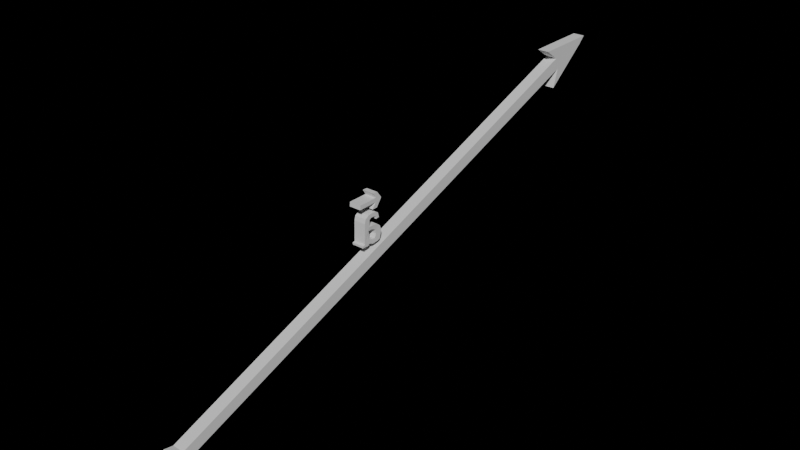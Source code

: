# Source: VectorRight.blend  (saved by Blender 4.0.36; exported with 4.5.12 LTS)
import bpy
from mathutils import Matrix  # noqa: F401  (used for matrix-valued properties, if any)

bpy.ops.wm.read_factory_settings(use_empty=True)
scene = bpy.context.scene
scene.name = 'Scene'

# ---- collections
col_collection = bpy.data.collections.new('Collection'); scene.collection.children.link(col_collection)

# ---- world
world_world = bpy.data.worlds.new('World'); scene.world = world_world
world_world.use_nodes = True; world_world.node_tree.nodes.clear()
_N = world_world.node_tree.nodes; _L = world_world.node_tree.links
n0 = _N.new('ShaderNodeOutputWorld'); n0.name = 'World Output'; n0.location = (300, 300)
n1 = _N.new('ShaderNodeMixShader'); n1.name = 'Mix Shader'; n1.location = (10, 300)
n2 = _N.new('ShaderNodeMixShader'); n2.name = 'Mix Shader.001'; n2.location = (-180, 250)
_L.new(n1.outputs[0], n0.inputs[0])
_L.new(n2.outputs[0], n1.inputs[1])
n0.is_active_output = True
world_world.color = (0.05088, 0.05088, 0.05088)
world_world.use_sun_shadow = False
world_world.sun_shadow_jitter_overblur = 0.0

# ---- meshes
me_plane = bpy.data.meshes.new('Plane')
me_plane.from_pydata([(-0.7428, 2.151, 1.124e-08), (-0.6881, 2.092, 1.363e-08), (-0.7383, 1.654, 1.144e-08), (-0.7423, 2.06, 1.127e-08), (-0.4284, 1.759, 2.499e-08), (-0.5696, 1.804, 1.881e-08), (-0.6562, 1.772, 1.503e-08), (0.7202, -1.988, 7.519e-08), (0.7976, -1.96, 7.858e-08), (0.7065, -2.055, 7.459e-08), (0.7228, -2.111, 7.531e-08), (0.8068, -2.143, 7.898e-08), (0.8446, -2.009, 8.063e-08), (0.8627, -2.063, 8.142e-08), (-0.2654, -0.439, 0.0004416), (-0.2357, -0.2943, 0.0004416), (-0.2654, -0.2912, 0.0004416), (-0.2335, -0.4412, 0.0004416), (-0.3048, -0.3168, 0.0004416), (-0.3028, -0.2773, 0.0004416), (-0.2523, -0.239, 0.0004416), (-0.1943, -0.2814, 0.0004416), (-0.1943, -0.3226, 0.0004416), (-0.1694, -0.3346, -0.08986), (-0.1552, -0.2705, -0.08986), (-0.1664, -0.3606, -0.08986), (-0.1694, -0.2949, -0.08986), (-0.1481, -0.3896, -0.08986), (-0.1175, -0.3972, -0.08986), (0.01832, -0.4003, -0.08986), (0.03053, -0.4003, -0.08986), (0.03358, -0.4201, -0.08986), (0.04917, -0.4185, -0.08986), (0.04884, -0.3621, -0.08986), (0.03816, -0.3591, -0.08986), (0.0519, -0.3178, -0.08986), (0.04884, -0.2766, -0.08986), (0.04121, -0.2537, -0.08986), (0.004579, -0.2431, -0.08986), (-0.02137, -0.24, -0.08986), (-0.05495, -0.2522, -0.08986), (-0.07479, -0.2782, -0.08986), (-0.0809, -0.3194, -0.08986), (-0.0809, -0.3529, -0.08986), (-0.1313, -0.3514, -0.08986), (-0.1404, -0.3362, -0.08986), (-0.1404, -0.3102, -0.08986), (-0.1297, -0.2858, -0.08986), (-0.1145, -0.2873, -0.08986), (-0.1175, -0.2598, -0.08986), (0.01018, -0.3553, -0.09189), (0.01933, -0.3263, -0.09189), (-0.05431, -0.3584, -0.09189), (0.02086, -0.3019, -0.09189), (-0.006614, -0.2882, -0.09189), (-0.03867, -0.2928, -0.09189), (-0.05393, -0.3279, -0.09189), (-0.688, 2.092, -0.08881), (-0.4282, 1.76, -0.08881), (-0.7427, 2.152, -0.08881), (-0.7421, 2.061, -0.08881), (-0.7381, 1.655, -0.08881), (-0.5695, 1.805, -0.08881), (-0.6561, 1.773, -0.08881), (0.7203, -1.987, -0.08881), (0.7978, -1.959, -0.08881), (0.723, -2.11, -0.08881), (0.7066, -2.054, -0.08881), (0.8447, -2.008, -0.08881), (0.8629, -2.062, -0.08881), (-0.3047, -0.316, -0.08837), (-0.2653, -0.2903, -0.08837), (-0.2334, -0.4403, -0.08837), (-0.2356, -0.2934, -0.08837), (-0.2653, -0.4381, -0.08837), (-0.3026, -0.2764, -0.08837), (-0.2521, -0.2381, -0.08837), (-0.1942, -0.2806, -0.08837), (-0.1942, -0.3217, -0.08837), (-0.1662, -0.3615, -0.001049), (-0.1479, -0.3905, -0.001049), (-0.1693, -0.2958, -0.001049), (-0.1693, -0.3355, -0.001049), (-0.1551, -0.2714, -0.001049), (-0.1174, -0.3981, -0.001049), (0.01846, -0.4011, -0.001049), (0.03067, -0.4011, -0.001049), (0.03372, -0.421, -0.001049), (0.04932, -0.4194, -0.001049), (0.04898, -0.363, -0.001049), (0.0383, -0.3599, -0.001049), (0.05204, -0.3187, -0.001049), (0.04898, -0.2775, -0.001049), (0.04135, -0.2546, -0.001049), (0.00472, -0.2439, -0.001049), (-0.02123, -0.2409, -0.001049), (-0.05481, -0.2531, -0.001049), (-0.07465, -0.279, -0.001049), (-0.08075, -0.3203, -0.001049), (-0.08075, -0.3538, -0.001049), (-0.1311, -0.3523, -0.001049), (-0.1403, -0.337, -0.001049), (-0.1403, -0.3111, -0.001049), (-0.1296, -0.2867, -0.001049), (-0.1143, -0.2882, -0.001049), (-0.1174, -0.2607, -0.001049), (-0.05417, -0.3593, -0.00308), (0.01032, -0.3562, -0.00308), (0.01947, -0.3272, -0.00308), (0.021, -0.3028, -0.00308), (-0.006473, -0.2891, -0.00308), (-0.03853, -0.2936, -0.00308), (-0.05379, -0.3287, -0.00308), (0.8069, -2.142, -0.08881)], [], [(0, 3, 1), (1, 3, 2, 6, 5, 4), (7, 8, 5, 6), (9, 12, 8, 7), (10, 13, 12, 9), (11, 13, 10), (18, 16, 19), (20, 19, 21), (22, 21, 15), (15, 21, 19, 16, 14, 17), (47, 24, 49, 48), (24, 47, 46, 26), (26, 46, 45, 23), (23, 45, 44, 25), (27, 25, 44), (28, 27, 44), (28, 44, 43, 29), (50, 34, 29, 43, 52), (29, 34, 33, 30), (31, 30, 33, 32), (43, 42, 56, 52), (42, 41, 55, 56), (41, 40, 55), (40, 39, 55), (39, 38, 54, 55), (38, 37, 54), (37, 36, 53, 54), (36, 35, 51, 53), (35, 34, 50, 51), (59, 57, 60), (57, 58, 62, 63, 61, 60), (64, 63, 62, 65), (67, 64, 65, 68), (66, 67, 68, 69), (113, 66, 69), (70, 75, 71), (76, 77, 75), (78, 73, 77), (73, 72, 74, 71, 75, 77), (103, 104, 105, 83), (83, 81, 102, 103), (81, 82, 101, 102), (82, 79, 100, 101), (80, 100, 79), (84, 100, 80), (84, 85, 99, 100), (107, 106, 99, 85, 90), (85, 86, 89, 90), (87, 88, 89, 86), (99, 106, 112, 98), (98, 112, 111, 97), (97, 111, 96), (96, 111, 95), (95, 111, 110, 94), (94, 110, 93), (93, 110, 109, 92), (92, 109, 108, 91), (91, 108, 107, 90), (49, 105, 104, 48), (21, 22, 78, 77), (52, 106, 107, 50), (27, 80, 79, 25), (24, 83, 105, 49), (23, 82, 81, 26), (50, 107, 108, 51), (26, 81, 83, 24), (53, 109, 110, 54), (25, 79, 82, 23), (1, 4, 58, 57), (51, 108, 109, 53), (28, 84, 80, 27), (0, 1, 57, 59), (11, 10, 66, 113), (54, 110, 111, 55), (29, 85, 84, 28), (3, 0, 59, 60), (13, 11, 113, 69), (55, 111, 112, 56), (30, 86, 85, 29), (2, 3, 60, 61), (8, 12, 68, 65), (56, 112, 106, 52), (31, 87, 86, 30), (4, 5, 62, 58), (9, 7, 64, 67), (22, 15, 73, 78), (32, 88, 87, 31), (6, 2, 61, 63), (33, 89, 88, 32), (7, 6, 63, 64), (34, 90, 89, 33), (5, 8, 65, 62), (35, 91, 90, 34), (10, 9, 67, 66), (36, 92, 91, 35), (12, 13, 69, 68), (37, 93, 92, 36), (38, 94, 93, 37), (39, 95, 94, 38), (40, 96, 95, 39), (41, 97, 96, 40), (42, 98, 97, 41), (16, 18, 70, 71), (43, 99, 98, 42), (15, 17, 72, 73), (44, 100, 99, 43), (17, 14, 74, 72), (45, 101, 100, 44), (14, 16, 71, 74), (46, 102, 101, 45), (18, 19, 75, 70), (47, 103, 102, 46), (20, 76, 75, 19), (48, 104, 103, 47), (21, 77, 76, 20)])
_uv = me_plane.uv_layers.new(name='UVMap')
_uv.uv.foreach_set('vector', [0.0, 0.0, 0.0, 0.0, 0.0, 0.0, 0.0, 0.0, 0.0, 0.0, 0.0, 0.0, 0.0, 0.0, 0.0, 0.0, 0.0, 0.0, 0.0, 0.0, 0.0, 0.0, 0.0, 0.0, 0.0, 0.0, 0.0, 0.0, 0.0, 0.0, 0.0, 0.0, 0.0, 0.0, 0.0, 0.0, 0.0, 0.0, 0.0, 0.0, 0.0, 0.0, 0.0, 0.0, 0.0, 0.0, 0.0, 0.0, 0.0, 0.0, 0.0, 0.0, 0.0, 0.0, 0.0, 0.0, 0.0, 0.0, 0.0, 0.0, 0.0, 0.0, 0.0, 0.0, 0.0, 0.0, 0.0, 0.0, 0.0, 0.0, 0.0, 0.0, 0.0, 0.0, 0.0, 0.0, 0.0, 0.0, 0.0, 0.0, 0.0, 0.0, 0.0, 0.0, 0.0, 0.0, 0.0, 0.0, 0.0, 0.0, 0.0, 0.0, 0.0, 0.0, 0.0, 0.0, 0.0, 0.0, 0.0, 0.0, 0.0, 0.0, 0.0, 0.0, 0.0, 0.0, 0.0, 0.0, 0.0, 0.0, 0.0, 0.0, 0.0, 0.0, 0.0, 0.0, 0.0, 0.0, 0.0, 0.0, 0.0, 0.0, 0.0, 0.0, 0.0, 0.0, 0.0, 0.0, 0.0, 0.0, 0.0, 0.0, 0.0, 0.0, 0.0, 0.0, 0.0, 0.0, 0.0, 0.0, 0.0, 0.0, 0.0, 0.0, 0.0, 0.0, 0.0, 0.0, 0.0, 0.0, 0.0, 0.0, 0.0, 0.0, 0.0, 0.0, 0.0, 0.0, 0.0, 0.0, 0.0, 0.0, 0.0, 0.0, 0.0, 0.0, 0.0, 0.0, 0.0, 0.0, 0.0, 0.0, 0.0, 0.0, 0.0, 0.0, 0.0, 0.0, 0.0, 0.0, 0.0, 0.0, 0.0, 0.0, 0.0, 0.0, 0.0, 0.0, 0.0, 0.0, 0.0, 0.0, 0.0, 0.0, 0.0, 0.0, 0.0, 0.0, 0.0, 0.0, 0.0, 0.0, 0.0, 0.0, 0.0, 0.0, 0.0, 0.0, 0.0, 0.0, 0.0, 0.0, 0.0, 0.0, 0.0, 0.0, 0.0, 0.0, 0.0, 0.0, 0.0, 0.0, 0.0, 0.0, 0.0, 0.0, 0.0, 0.0, 0.0, 0.0, 0.0, 0.0, 0.0, 0.0, 0.0, 0.0, 0.0, 0.0, 0.0, 0.0, 0.0, 0.0, 0.0, 0.0, 0.0, 0.0, 0.0, 0.0, 0.0, 0.0, 0.0, 0.0, 0.0, 0.0, 0.0, 0.0, 0.0, 0.0, 0.0, 0.0, 0.0, 0.0, 0.0, 0.0, 0.0, 0.0, 0.0, 0.0, 0.0, 0.0, 0.0, 0.0, 0.0, 0.0, 0.0, 0.0, 0.0, 0.0, 0.0, 0.0, 0.0, 0.0, 0.0, 0.0, 0.0, 0.0, 0.0, 0.0, 0.0, 0.0, 0.0, 0.0, 0.0, 0.0, 0.0, 0.0, 0.0, 0.0, 0.0, 0.0, 0.0, 0.0, 0.0, 0.0, 0.0, 0.0, 0.0, 0.0, 0.0, 0.0, 0.0, 0.0, 0.0, 0.0, 0.0, 0.0, 0.0, 0.0, 0.0, 0.0, 0.0, 0.0, 0.0, 0.0, 0.0, 0.0, 0.0, 0.0, 0.0, 0.0, 0.0, 0.0, 0.0, 0.0, 0.0, 0.0, 0.0, 0.0, 0.0, 0.0, 0.0, 0.0, 0.0, 0.0, 0.0, 0.0, 0.0, 0.0, 0.0, 0.0, 0.0, 0.0, 0.0, 0.0, 0.0, 0.0, 0.0, 0.0, 0.0, 0.0, 0.0, 0.0, 0.0, 0.0, 0.0, 0.0, 0.0, 0.0, 0.0, 0.0, 0.0, 0.0, 0.0, 0.0, 0.0, 0.0, 0.0, 0.0, 0.0, 0.0, 0.0, 0.0, 0.0, 0.0, 0.0, 0.0, 0.0, 0.0, 0.0, 0.0, 0.0, 0.0, 0.0, 0.0, 0.0, 0.0, 0.0, 0.0, 0.0, 0.0, 0.0, 0.0, 0.0, 0.0, 0.0, 0.0, 0.0, 0.0, 0.0, 0.0, 0.0, 0.0, 0.0, 0.0, 0.0, 0.0, 0.0, 0.0, 0.0, 0.0, 0.0, 0.0, 0.0, 0.0, 0.0, 0.0, 0.0, 0.0, 0.0, 0.0, 0.0, 0.0, 0.0, 0.0, 0.0, 0.0, 0.0, 0.0, 0.0, 0.0, 0.0, 0.0, 0.0, 0.0, 0.0, 0.0, 0.0, 0.0, 0.0, 0.0, 0.0, 0.0, 0.0, 0.0, 0.0, 0.0, 0.0, 0.0, 0.0, 0.0, 0.0, 0.0, 0.0, 0.0, 0.0, 0.0, 0.0, 0.0, 0.0, 0.0, 0.0, 0.0, 0.0, 0.0, 0.0, 0.0, 0.0, 0.0, 0.0, 0.0, 0.0, 0.0, 0.0, 0.0, 0.0, 0.0, 0.0, 0.0, 0.0, 0.0, 0.0, 0.0, 0.0, 0.0, 0.0, 0.0, 0.0, 0.0, 0.0, 0.0, 0.0, 0.0, 0.0, 0.0, 0.0, 0.0, 0.0, 0.0, 0.0, 0.0, 0.0, 0.0, 0.0, 0.0, 0.0, 0.0, 0.0, 0.0, 0.0, 0.0, 0.0, 0.0, 0.0, 0.0, 0.0, 0.0, 0.0, 0.0, 0.0, 0.0, 0.0, 0.0, 0.0, 0.0, 0.0, 0.0, 0.0, 0.0, 0.0, 0.0, 0.0, 0.0, 0.0, 0.0, 0.0, 0.0, 0.0, 0.0, 0.0, 0.0, 0.0, 0.0, 0.0, 0.0, 0.0, 0.0, 0.0, 0.0, 0.0, 0.0, 0.0, 0.0, 0.0, 0.0, 0.0, 0.0, 0.0, 0.0, 0.0, 0.0, 0.0, 0.0, 0.0, 0.0, 0.0, 0.0, 0.0, 0.0, 0.0, 0.0, 0.0, 0.0, 0.0, 0.0, 0.0, 0.0, 0.0, 0.0, 0.0, 0.0, 0.0, 0.0, 0.0, 0.0, 0.0, 0.0, 0.0, 0.0, 0.0, 0.0, 0.0, 0.0, 0.0, 0.0, 0.0, 0.0, 0.0, 0.0, 0.0, 0.0, 0.0, 0.0, 0.0, 0.0, 0.0, 0.0, 0.0, 0.0, 0.0, 0.0, 0.0, 0.0, 0.0, 0.0, 0.0, 0.0, 0.0, 0.0, 0.0, 0.0, 0.0, 0.0, 0.0, 0.0, 0.0, 0.0, 0.0, 0.0, 0.0, 0.0, 0.0, 0.0, 0.0, 0.0, 0.0, 0.0, 0.0, 0.0, 0.0, 0.0, 0.0, 0.0, 0.0, 0.0, 0.0, 0.0, 0.0, 0.0, 0.0, 0.0, 0.0, 0.0, 0.0, 0.0, 0.0, 0.0, 0.0, 0.0, 0.0, 0.0, 0.0, 0.0, 0.0, 0.0, 0.0, 0.0, 0.0, 0.0, 0.0, 0.0, 0.0, 0.0, 0.0, 0.0, 0.0, 0.0, 0.0, 0.0, 0.0, 0.0, 0.0, 0.0, 0.0, 0.0, 0.0, 0.0, 0.0, 0.0, 0.0, 0.0, 0.0, 0.0, 0.0, 0.0, 0.0, 0.0, 0.0, 0.0, 0.0, 0.0, 0.0, 0.0, 0.0, 0.0, 0.0, 0.0, 0.0, 0.0, 0.0, 0.0, 0.0, 0.0, 0.0, 0.0, 0.0, 0.0, 0.0, 0.0, 0.0, 0.0, 0.0, 0.0, 0.0, 0.0, 0.0, 0.0, 0.0, 0.0, 0.0, 0.0, 0.0, 0.0, 0.0, 0.0, 0.0, 0.0, 0.0, 0.0, 0.0, 0.0, 0.0, 0.0, 0.0, 0.0, 0.0, 0.0, 0.0, 0.0, 0.0, 0.0, 0.0, 0.0, 0.0, 0.0, 0.0, 0.0, 0.0, 0.0, 0.0, 0.0, 0.0, 0.0, 0.0, 0.0, 0.0, 0.0, 0.0, 0.0, 0.0, 0.0, 0.0, 0.0, 0.0, 0.0, 0.0, 0.0, 0.0, 0.0, 0.0, 0.0, 0.0, 0.0, 0.0, 0.0, 0.0, 0.0, 0.0, 0.0, 0.0, 0.0, 0.0, 0.0, 0.0, 0.0, 0.0, 0.0, 0.0, 0.0, 0.0, 0.0, 0.0, 0.0, 0.0, 0.0, 0.0, 0.0, 0.0, 0.0, 0.0, 0.0, 0.0, 0.0, 0.0, 0.0, 0.0, 0.0, 0.0, 0.0, 0.0, 0.0, 0.0, 0.0, 0.0, 0.0, 0.0, 0.0, 0.0, 0.0, 0.0, 0.0, 0.0, 0.0, 0.0, 0.0, 0.0, 0.0, 0.0, 0.0, 0.0, 0.0, 0.0, 0.0, 0.0, 0.0, 0.0, 0.0, 0.0, 0.0, 0.0, 0.0, 0.0, 0.0, 0.0, 0.0, 0.0, 0.0, 0.0, 0.0, 0.0, 0.0, 0.0, 0.0, 0.0, 0.0, 0.0, 0.0, 0.0, 0.0, 0.0, 0.0, 0.0, 0.0, 0.0, 0.0, 0.0, 0.0, 0.0, 0.0, 0.0, 0.0, 0.0, 0.0, 0.0, 0.0, 0.0, 0.0, 0.0, 0.0, 0.0, 0.0])
me_plane.update()

# ---- objects
ob_plane = bpy.data.objects.new('Plane', me_plane)

# ---- transforms, parenting, visibility, modifiers, constraints
ob_plane.location = (0.0, 0.0, 0.0)
ob_plane.rotation_euler = (0.0, 1.571, 0.0)

# ---- collection membership
col_collection.objects.link(ob_plane)

# ---- scene / render settings (as saved in the file)
scene.frame_start = 1; scene.frame_end = 250; scene.frame_set(1)
scene.render.engine = 'BLENDER_EEVEE_NEXT'
scene.cycles.sampling_pattern = 'TABULATED_SOBOL'
bpy.context.view_layer.update()

# ---- added for rendering (the .blend has no active camera and no usable light): camera, sun
cam_auto = bpy.data.cameras.new('AutoCamera')
cam_auto.lens = 50.0
cam_auto.sensor_width = 36.0
cam_auto.clip_end = 1000.0
ob_auto_camera = bpy.data.objects.new('AutoCamera', cam_auto)
scene.collection.objects.link(ob_auto_camera)
ob_auto_camera.location = (4.1971, -5.08694, 3.33423)
ob_auto_camera.rotation_euler = (1.09748, -7.21219e-08, 0.694738)
scene.camera = ob_auto_camera
light_auto_sun = bpy.data.lights.new('AutoSun', 'SUN')
light_auto_sun.energy = 3.0
light_auto_sun.angle = 0.0523599
ob_auto_sun = bpy.data.objects.new('AutoSun', light_auto_sun)
scene.collection.objects.link(ob_auto_sun)
ob_auto_sun.rotation_euler = (0.872665, 0.174533, 0.523599)
bpy.context.view_layer.update()
